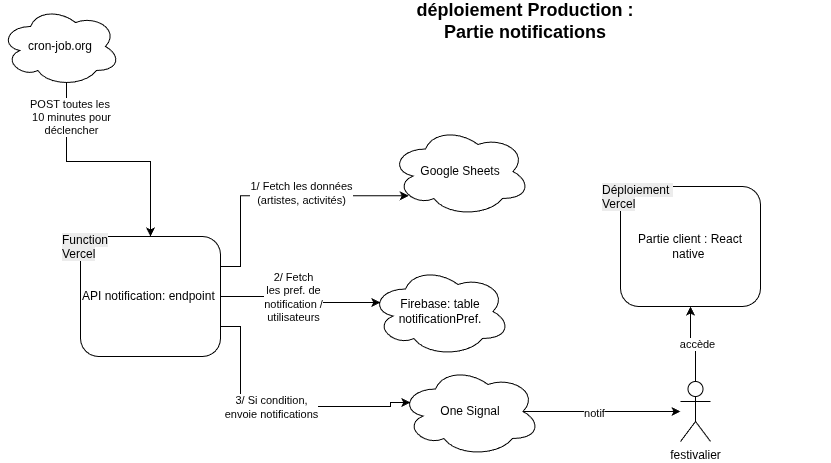

The diagram above was exported from draw.io. Its source (the exported page's mxGraphModel, read from the mxfile embedded in the PNG):
<mxGraphModel dx="1093" dy="629" grid="1" gridSize="10" guides="1" tooltips="1" connect="1" arrows="1" fold="1" page="1" pageScale="1" pageWidth="827" pageHeight="1169" math="0" shadow="0">
  <root>
    <mxCell id="0" />
    <mxCell id="1" parent="0" />
    <mxCell id="2" parent="1" style="text;html=1;whiteSpace=wrap;strokeColor=none;fillColor=none;align=center;verticalAlign=middle;rounded=0;" value="&lt;font style=&quot;font-size: 18px;&quot;&gt;&lt;b&gt;déploiement Production : Partie notifications&lt;/b&gt;&lt;/font&gt;" vertex="1">
      <mxGeometry height="30" width="230" x="720" y="90" as="geometry" />
    </mxCell>
    <mxCell id="3" connectable="0" parent="1" style="group" value="" vertex="1">
      <mxGeometry height="130" width="230" x="910" y="260" as="geometry" />
    </mxCell>
    <mxCell id="4" parent="3" style="rounded=1;whiteSpace=wrap;html=1;" value="Partie client : React native&amp;nbsp;" vertex="1">
      <mxGeometry height="120" width="140" x="20" y="10" as="geometry" />
    </mxCell>
    <mxCell id="5" parent="3" style="text;whiteSpace=wrap;html=1;" value="&lt;span style=&quot;color: rgb(0, 0, 0); font-family: Helvetica; font-size: 12px; font-style: normal; font-variant-ligatures: normal; font-variant-caps: normal; font-weight: 400; letter-spacing: normal; orphans: 2; text-align: center; text-indent: 0px; text-transform: none; widows: 2; word-spacing: 0px; -webkit-text-stroke-width: 0px; white-space: normal; background-color: rgb(236, 236, 236); text-decoration-thickness: initial; text-decoration-style: initial; text-decoration-color: initial; float: none; display: inline !important;&quot;&gt;Déploiement&amp;nbsp;&lt;br&gt;Vercel&lt;/span&gt;" vertex="1">
      <mxGeometry height="40" width="70" as="geometry" />
    </mxCell>
    <mxCell id="6" connectable="0" parent="1" style="group" value="" vertex="1">
      <mxGeometry height="130" width="230" x="370" y="310" as="geometry" />
    </mxCell>
    <mxCell id="7" parent="6" style="rounded=1;whiteSpace=wrap;html=1;" value="API notification: endpoint&amp;nbsp;" vertex="1">
      <mxGeometry height="120" width="140" x="20" y="10" as="geometry" />
    </mxCell>
    <mxCell id="8" parent="6" style="text;whiteSpace=wrap;html=1;" value="&lt;span style=&quot;color: rgb(0, 0, 0); font-family: Helvetica; font-size: 12px; font-style: normal; font-variant-ligatures: normal; font-variant-caps: normal; font-weight: 400; letter-spacing: normal; orphans: 2; text-align: center; text-indent: 0px; text-transform: none; widows: 2; word-spacing: 0px; -webkit-text-stroke-width: 0px; white-space: normal; background-color: rgb(236, 236, 236); text-decoration-thickness: initial; text-decoration-style: initial; text-decoration-color: initial; float: none; display: inline !important;&quot;&gt;Function Vercel&lt;/span&gt;" vertex="1">
      <mxGeometry height="40" width="70" as="geometry" />
    </mxCell>
    <mxCell id="9" parent="1" style="ellipse;shape=cloud;whiteSpace=wrap;html=1;" value="Google Sheets" vertex="1">
      <mxGeometry height="90" width="140" x="700" y="210" as="geometry" />
    </mxCell>
    <mxCell id="10" edge="1" parent="1" source="7" style="edgeStyle=orthogonalEdgeStyle;rounded=0;orthogonalLoop=1;jettySize=auto;html=1;exitX=1;exitY=0.25;exitDx=0;exitDy=0;entryX=0.13;entryY=0.77;entryDx=0;entryDy=0;entryPerimeter=0;" target="9">
      <mxGeometry relative="1" as="geometry">
        <Array as="points">
          <mxPoint x="550" y="350" />
          <mxPoint x="550" y="279" />
        </Array>
      </mxGeometry>
    </mxCell>
    <mxCell id="11" connectable="0" parent="10" style="edgeLabel;html=1;align=center;verticalAlign=middle;resizable=0;points=[];" value="1/ Fetch les données&lt;br&gt;(artistes, activités)" vertex="1">
      <mxGeometry relative="1" x="0.5506" y="3" as="geometry">
        <mxPoint x="-50" as="offset" />
      </mxGeometry>
    </mxCell>
    <mxCell id="12" parent="1" style="ellipse;shape=cloud;whiteSpace=wrap;html=1;" value="Firebase: table notificationPref." vertex="1">
      <mxGeometry height="90" width="140" x="680" y="350" as="geometry" />
    </mxCell>
    <mxCell id="13" edge="1" parent="1" source="7" style="edgeStyle=orthogonalEdgeStyle;rounded=0;orthogonalLoop=1;jettySize=auto;html=1;exitX=1;exitY=0.5;exitDx=0;exitDy=0;entryX=0.07;entryY=0.4;entryDx=0;entryDy=0;entryPerimeter=0;" target="12">
      <mxGeometry relative="1" as="geometry" />
    </mxCell>
    <mxCell id="14" connectable="0" parent="13" style="edgeLabel;html=1;align=center;verticalAlign=middle;resizable=0;points=[];" value="2/ Fetch&lt;br&gt;les pref. de&lt;br&gt;notification / &lt;br&gt;utilisateurs" vertex="1">
      <mxGeometry relative="1" x="-0.2366" as="geometry">
        <mxPoint x="9" as="offset" />
      </mxGeometry>
    </mxCell>
    <mxCell id="15" edge="1" parent="1" source="17" style="edgeStyle=orthogonalEdgeStyle;rounded=0;orthogonalLoop=1;jettySize=auto;html=1;exitX=0.875;exitY=0.5;exitDx=0;exitDy=0;exitPerimeter=0;" target="22">
      <mxGeometry relative="1" as="geometry" />
    </mxCell>
    <mxCell id="16" connectable="0" parent="15" style="edgeLabel;html=1;align=center;verticalAlign=middle;resizable=0;points=[];" value="notif" vertex="1">
      <mxGeometry relative="1" x="-0.0945" y="-1" as="geometry">
        <mxPoint as="offset" />
      </mxGeometry>
    </mxCell>
    <mxCell id="17" parent="1" style="ellipse;shape=cloud;whiteSpace=wrap;html=1;" value="One Signal" vertex="1">
      <mxGeometry height="90" width="140" x="710" y="450" as="geometry" />
    </mxCell>
    <mxCell id="18" edge="1" parent="1" source="7" style="edgeStyle=orthogonalEdgeStyle;rounded=0;orthogonalLoop=1;jettySize=auto;html=1;exitX=1;exitY=0.75;exitDx=0;exitDy=0;entryX=0.07;entryY=0.4;entryDx=0;entryDy=0;entryPerimeter=0;" target="17">
      <mxGeometry relative="1" as="geometry">
        <Array as="points">
          <mxPoint x="550" y="410" />
          <mxPoint x="550" y="490" />
          <mxPoint x="700" y="490" />
        </Array>
      </mxGeometry>
    </mxCell>
    <mxCell id="19" connectable="0" parent="18" style="edgeLabel;html=1;align=center;verticalAlign=middle;resizable=0;points=[];" value="3/ Si condition,&lt;br&gt;envoie notifications" vertex="1">
      <mxGeometry relative="1" x="0.1208" y="3" as="geometry">
        <mxPoint x="-23" y="3" as="offset" />
      </mxGeometry>
    </mxCell>
    <mxCell id="20" edge="1" parent="1" source="22" style="edgeStyle=orthogonalEdgeStyle;rounded=0;orthogonalLoop=1;jettySize=auto;html=1;exitX=0.5;exitY=0;exitDx=0;exitDy=0;exitPerimeter=0;entryX=0.5;entryY=1;entryDx=0;entryDy=0;" target="4">
      <mxGeometry relative="1" as="geometry" />
    </mxCell>
    <mxCell id="21" connectable="0" parent="20" style="edgeLabel;html=1;align=center;verticalAlign=middle;resizable=0;points=[];" value="accède" vertex="1">
      <mxGeometry relative="1" x="-0.0625" y="-2" as="geometry">
        <mxPoint x="2" y="2" as="offset" />
      </mxGeometry>
    </mxCell>
    <mxCell id="22" parent="1" style="shape=umlActor;verticalLabelPosition=bottom;verticalAlign=top;html=1;outlineConnect=0;" value="festivalier" vertex="1">
      <mxGeometry height="60" width="30" x="990" y="465" as="geometry" />
    </mxCell>
    <mxCell id="23" edge="1" parent="1" source="25" style="edgeStyle=orthogonalEdgeStyle;rounded=0;orthogonalLoop=1;jettySize=auto;html=1;exitX=0.55;exitY=0.95;exitDx=0;exitDy=0;exitPerimeter=0;entryX=0.5;entryY=0;entryDx=0;entryDy=0;" target="7">
      <mxGeometry relative="1" as="geometry" />
    </mxCell>
    <mxCell id="24" connectable="0" parent="23" style="edgeLabel;html=1;align=center;verticalAlign=middle;resizable=0;points=[];" value="POST toutes les&amp;nbsp;&lt;br&gt;10 minutes pour&lt;br&gt;déclencher" vertex="1">
      <mxGeometry relative="1" x="-0.5281" y="-1" as="geometry">
        <mxPoint x="5" y="-22" as="offset" />
      </mxGeometry>
    </mxCell>
    <mxCell id="25" parent="1" style="ellipse;shape=cloud;whiteSpace=wrap;html=1;" value="cron-job.org" vertex="1">
      <mxGeometry height="80" width="120" x="310" y="90" as="geometry" />
    </mxCell>
  </root>
</mxGraphModel>